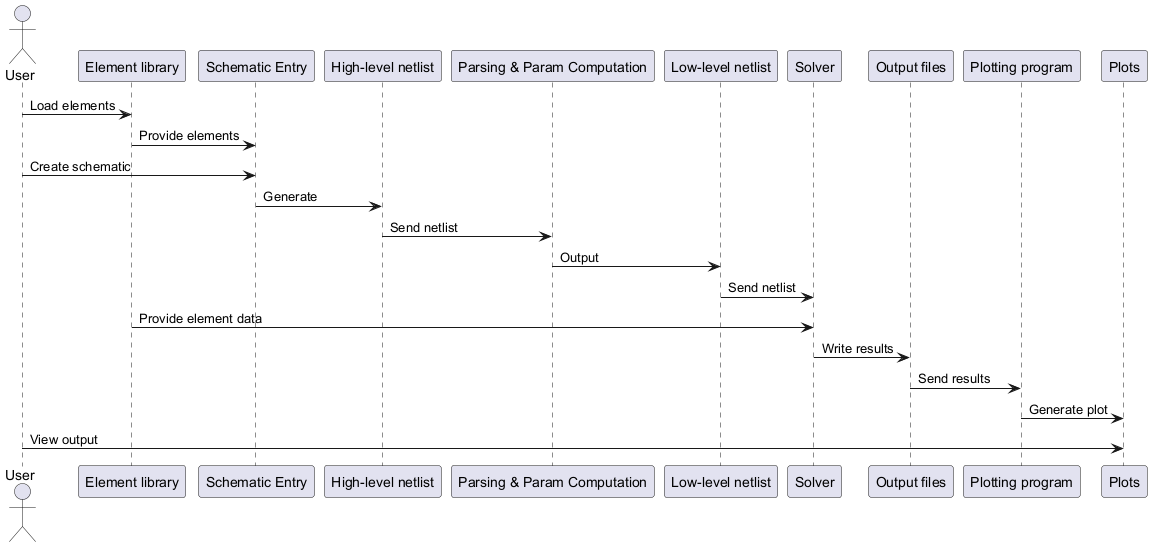

The diagram above was rendered by PlantUML. Its source (embedded in the PNG):
@startuml
actor User
participant "Element library"
participant "Schematic Entry"
participant "High-level netlist"
participant "Parsing & Param Computation"
participant "Low-level netlist"
participant "Solver"
participant "Output files"
participant "Plotting program"
participant "Plots"

User -> "Element library" : Load elements
"Element library" -> "Schematic Entry" : Provide elements
User -> "Schematic Entry" : Create schematic
"Schematic Entry" -> "High-level netlist" : Generate

"High-level netlist" -> "Parsing & Param Computation" : Send netlist
"Parsing & Param Computation" -> "Low-level netlist" : Output

"Low-level netlist" -> "Solver" : Send netlist
"Element library" -> "Solver" : Provide element data
"Solver" -> "Output files" : Write results

"Output files" -> "Plotting program" : Send results
"Plotting program" -> "Plots" : Generate plot

User -> "Plots" : View output
@enduml